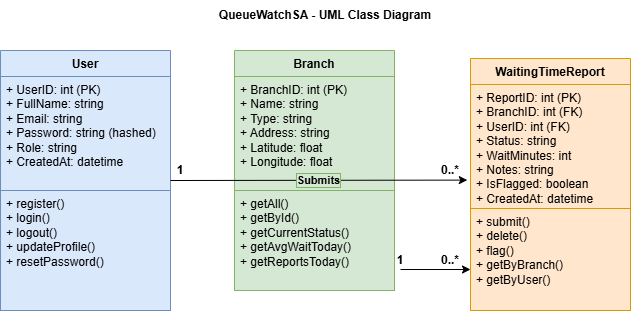

The diagram above was exported from draw.io. Its source (the exported page's mxGraphModel, read from the mxfile embedded in the PNG):
<mxGraphModel dx="1022" dy="564" grid="1" gridSize="10" guides="1" tooltips="1" connect="1" arrows="1" fold="1" page="1" pageScale="1" pageWidth="827" pageHeight="1169" math="0" shadow="0">
  <root>
    <mxCell id="0" />
    <mxCell id="1" parent="0" />
    <mxCell id="hAYNZGHlHtKjADCsC45V-1" parent="1" style="swimlane;fontStyle=1;align=center;verticalAlign=top;childLayout=stackLayout;horizontal=1;startSize=26;horizontalStack=0;resizeParent=1;resizeParentMax=0;resizeLast=0;collapsible=1;marginBottom=0;whiteSpace=wrap;html=1;fillColor=#dae8fc;strokeColor=#6c8ebf;" value="User" vertex="1">
      <mxGeometry height="260" width="170" x="100" y="90" as="geometry">
        <mxRectangle height="30" width="70" x="60" y="100" as="alternateBounds" />
      </mxGeometry>
    </mxCell>
    <mxCell id="hAYNZGHlHtKjADCsC45V-2" parent="hAYNZGHlHtKjADCsC45V-1" style="text;strokeColor=#6C8EBF;fillColor=#dae8fc;align=left;verticalAlign=top;spacingLeft=4;spacingRight=4;overflow=hidden;rotatable=0;points=[[0,0.5],[1,0.5]];portConstraint=eastwest;whiteSpace=wrap;html=1;" value="+ UserID: int (PK)&lt;div&gt;+ FullName: string&lt;/div&gt;&lt;div&gt;+ Email: string&lt;/div&gt;&lt;div&gt;+ Password: string (hashed)&lt;/div&gt;&lt;div&gt;+ Role: string&lt;/div&gt;&lt;div&gt;+ CreatedAt: datetime&lt;/div&gt;" vertex="1">
      <mxGeometry height="114" width="170" y="26" as="geometry" />
    </mxCell>
    <mxCell id="hAYNZGHlHtKjADCsC45V-4" parent="hAYNZGHlHtKjADCsC45V-1" style="text;strokeColor=#6C8EBF;fillColor=#dae8fc;align=left;verticalAlign=top;spacingLeft=4;spacingRight=4;overflow=hidden;rotatable=0;points=[[0,0.5],[1,0.5]];portConstraint=eastwest;whiteSpace=wrap;html=1;" value="+ register()&lt;div&gt;+ login()&lt;/div&gt;&lt;div&gt;+ logout()&lt;/div&gt;&lt;div&gt;+ updateProfile()&lt;/div&gt;&lt;div&gt;+ resetPassword()&lt;/div&gt;&lt;div&gt;&lt;br&gt;&lt;/div&gt;" vertex="1">
      <mxGeometry height="120" width="170" y="140" as="geometry" />
    </mxCell>
    <mxCell id="hAYNZGHlHtKjADCsC45V-5" parent="1" style="swimlane;fontStyle=1;align=center;verticalAlign=top;childLayout=stackLayout;horizontal=1;startSize=26;horizontalStack=0;resizeParent=1;resizeParentMax=0;resizeLast=0;collapsible=1;marginBottom=0;whiteSpace=wrap;html=1;fillColor=#d5e8d4;strokeColor=#82b366;" value="Branch" vertex="1">
      <mxGeometry height="240" width="160" x="334" y="90" as="geometry" />
    </mxCell>
    <mxCell id="hAYNZGHlHtKjADCsC45V-6" parent="hAYNZGHlHtKjADCsC45V-5" style="text;strokeColor=#82b366;fillColor=#d5e8d4;align=left;verticalAlign=top;spacingLeft=4;spacingRight=4;overflow=hidden;rotatable=0;points=[[0,0.5],[1,0.5]];portConstraint=eastwest;whiteSpace=wrap;html=1;" value="+ BranchID: int (PK)&lt;div&gt;+ Name: string&lt;/div&gt;&lt;div&gt;+ Type: string&lt;/div&gt;&lt;div&gt;+ Address: string&lt;/div&gt;&lt;div&gt;+ Latitude: float&lt;/div&gt;&lt;div&gt;+ Longitude: float&lt;/div&gt;" vertex="1">
      <mxGeometry height="114" width="160" y="26" as="geometry" />
    </mxCell>
    <mxCell id="hAYNZGHlHtKjADCsC45V-8" parent="hAYNZGHlHtKjADCsC45V-5" style="text;strokeColor=#82b366;fillColor=#d5e8d4;align=left;verticalAlign=top;spacingLeft=4;spacingRight=4;overflow=hidden;rotatable=0;points=[[0,0.5],[1,0.5]];portConstraint=eastwest;whiteSpace=wrap;html=1;" value="+ getAll()&lt;div&gt;+ getById()&lt;/div&gt;&lt;div&gt;+ getCurrentStatus()&lt;/div&gt;&lt;div&gt;+ getAvgWaitToday()&lt;/div&gt;&lt;div&gt;+ getReportsToday()&lt;/div&gt;" vertex="1">
      <mxGeometry height="100" width="160" y="140" as="geometry" />
    </mxCell>
    <mxCell id="hAYNZGHlHtKjADCsC45V-9" parent="1" style="swimlane;fontStyle=1;align=center;verticalAlign=top;childLayout=stackLayout;horizontal=1;startSize=26;horizontalStack=0;resizeParent=1;resizeParentMax=0;resizeLast=0;collapsible=1;marginBottom=0;whiteSpace=wrap;html=1;fillColor=#ffe6cc;strokeColor=#d79b00;" value="WaitingTimeReport" vertex="1">
      <mxGeometry height="252" width="160" x="570" y="98" as="geometry" />
    </mxCell>
    <mxCell id="hAYNZGHlHtKjADCsC45V-10" parent="hAYNZGHlHtKjADCsC45V-9" style="text;strokeColor=#d79b00;fillColor=#ffe6cc;align=left;verticalAlign=top;spacingLeft=4;spacingRight=4;overflow=hidden;rotatable=0;points=[[0,0.5],[1,0.5]];portConstraint=eastwest;whiteSpace=wrap;html=1;" value="+ ReportID: int (PK)&lt;div&gt;+ BranchID: int (FK)&lt;/div&gt;&lt;div&gt;+ UserID: int (FK)&lt;/div&gt;&lt;div&gt;+ Status: string&lt;/div&gt;&lt;div&gt;+ WaitMinutes: int&lt;/div&gt;&lt;div&gt;+ Notes: string&lt;/div&gt;&lt;div&gt;+ IsFlagged: boolean&lt;/div&gt;&lt;div&gt;+ CreatedAt: datetime&amp;nbsp;&lt;/div&gt;" vertex="1">
      <mxGeometry height="124" width="160" y="26" as="geometry" />
    </mxCell>
    <mxCell id="hAYNZGHlHtKjADCsC45V-12" parent="hAYNZGHlHtKjADCsC45V-9" style="text;strokeColor=#d79b00;fillColor=#ffe6cc;align=left;verticalAlign=top;spacingLeft=4;spacingRight=4;overflow=hidden;rotatable=0;points=[[0,0.5],[1,0.5]];portConstraint=eastwest;whiteSpace=wrap;html=1;" value="+ submit()&lt;div&gt;+ delete()&lt;/div&gt;&lt;div&gt;+ flag()&lt;/div&gt;&lt;div&gt;+ getByBranch()&lt;/div&gt;&lt;div&gt;+ getByUser()&lt;/div&gt;" vertex="1">
      <mxGeometry height="102" width="160" y="150" as="geometry" />
    </mxCell>
    <mxCell id="hAYNZGHlHtKjADCsC45V-19" edge="1" parent="1" style="endArrow=classic;html=1;rounded=0;endFill=1;entryX=0;entryY=0.5;entryDx=0;entryDy=0;" value="">
      <mxGeometry height="50" relative="1" width="50" as="geometry">
        <mxPoint x="500" y="309" as="sourcePoint" />
        <mxPoint x="570" y="309" as="targetPoint" />
      </mxGeometry>
    </mxCell>
    <mxCell id="hAYNZGHlHtKjADCsC45V-23" parent="1" style="text;html=1;whiteSpace=wrap;strokeColor=none;fillColor=none;align=center;verticalAlign=middle;rounded=0;" value="&lt;b&gt;1&lt;/b&gt;" vertex="1">
      <mxGeometry height="30" width="60" x="470" y="285" as="geometry" />
    </mxCell>
    <mxCell id="hAYNZGHlHtKjADCsC45V-31" edge="1" parent="1" source="hAYNZGHlHtKjADCsC45V-1" style="endArrow=classic;html=1;rounded=0;exitX=1;exitY=0.5;exitDx=0;exitDy=0;entryX=-0.02;entryY=0.771;entryDx=0;entryDy=0;entryPerimeter=0;" target="hAYNZGHlHtKjADCsC45V-10" value="">
      <mxGeometry relative="1" as="geometry">
        <mxPoint x="490" y="290" as="sourcePoint" />
        <mxPoint x="590" y="290" as="targetPoint" />
      </mxGeometry>
    </mxCell>
    <mxCell id="hAYNZGHlHtKjADCsC45V-32" connectable="0" parent="hAYNZGHlHtKjADCsC45V-31" style="edgeLabel;resizable=0;html=1;;align=center;verticalAlign=middle;labelBackgroundColor=#d5e8d4;labelBorderColor=#82b366;" value="&lt;b&gt;Submits&lt;/b&gt;" vertex="1">
      <mxGeometry relative="1" as="geometry" />
    </mxCell>
    <mxCell id="hAYNZGHlHtKjADCsC45V-35" parent="1" style="text;html=1;whiteSpace=wrap;strokeColor=none;fillColor=none;align=center;verticalAlign=middle;rounded=0;" value="&lt;b&gt;1&lt;/b&gt;" vertex="1">
      <mxGeometry height="20" width="60" x="250" y="200" as="geometry" />
    </mxCell>
    <mxCell id="hAYNZGHlHtKjADCsC45V-39" parent="1" style="text;html=1;whiteSpace=wrap;strokeColor=none;fillColor=none;align=center;verticalAlign=middle;rounded=0;" value="&lt;b&gt;0..*&lt;/b&gt;" vertex="1">
      <mxGeometry height="20" width="60" x="520" y="290" as="geometry" />
    </mxCell>
    <mxCell id="hAYNZGHlHtKjADCsC45V-41" parent="1" style="text;html=1;whiteSpace=wrap;strokeColor=none;fillColor=none;align=center;verticalAlign=middle;rounded=0;" value="&lt;b&gt;0..*&lt;/b&gt;" vertex="1">
      <mxGeometry height="20" width="60" x="520" y="200" as="geometry" />
    </mxCell>
    <mxCell id="hAYNZGHlHtKjADCsC45V-42" parent="1" style="text;html=1;whiteSpace=wrap;strokeColor=none;fillColor=none;align=center;verticalAlign=middle;rounded=0;" value="&lt;b&gt;QueueWatchSA - UML Class Diagram&lt;/b&gt;" vertex="1">
      <mxGeometry height="30" width="310" x="270" y="40" as="geometry" />
    </mxCell>
  </root>
</mxGraphModel>